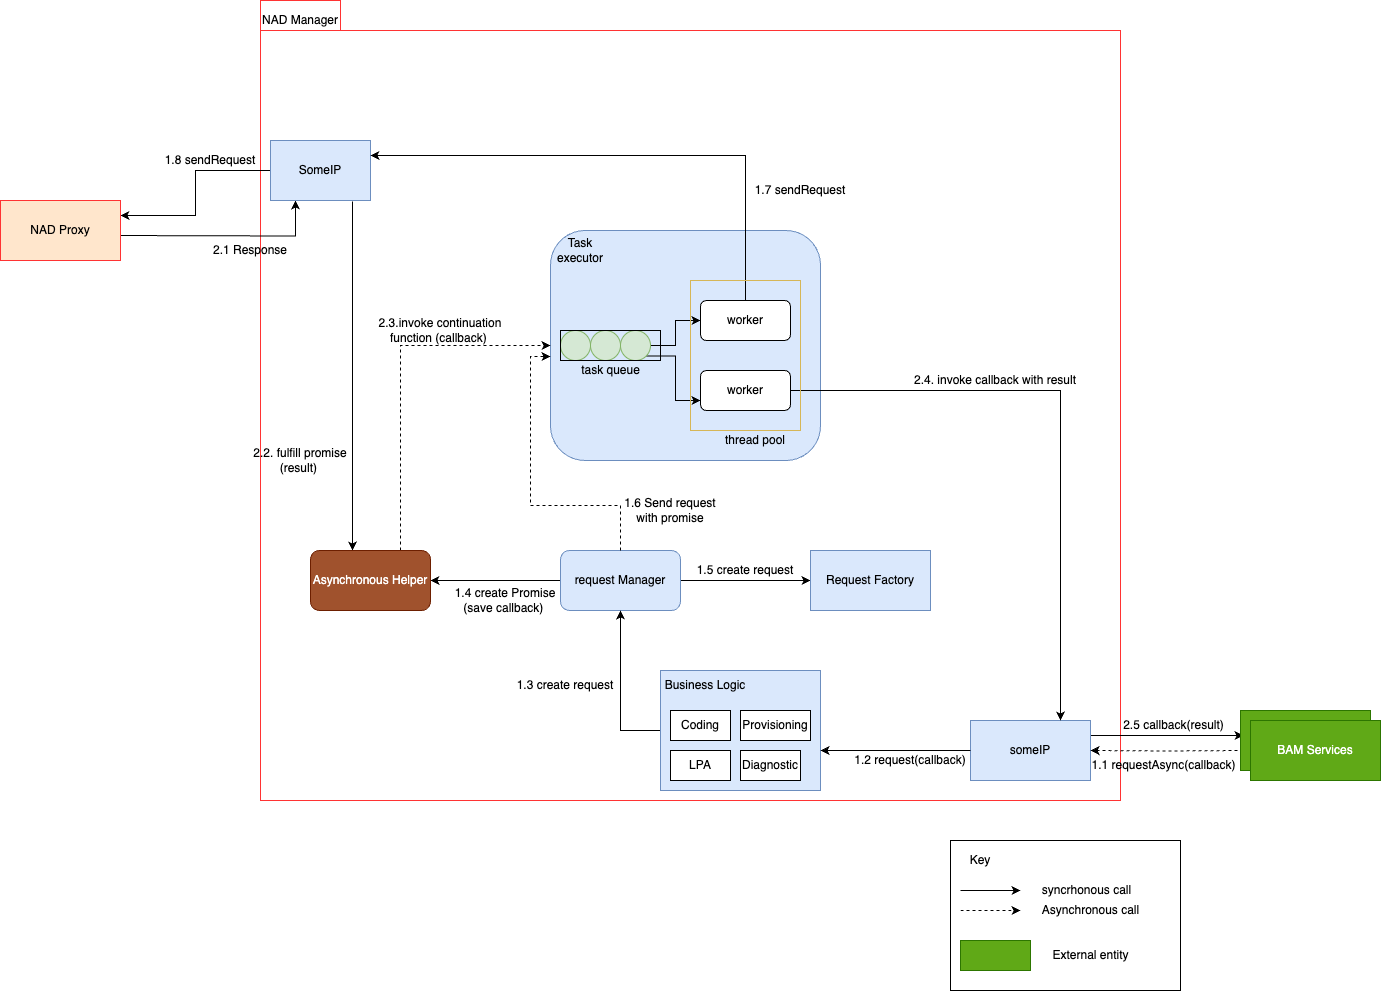

The diagram above was exported from draw.io. Its source (the exported page's mxGraphModel, read from the mxfile embedded in the PNG):
<mxGraphModel dx="2074" dy="1129" grid="1" gridSize="10" guides="1" tooltips="1" connect="1" arrows="1" fold="1" page="1" pageScale="1" pageWidth="850" pageHeight="1100" math="0" shadow="0">
  <root>
    <mxCell id="7AVj4S8yVSsHmqdsY4cU-0" />
    <mxCell id="7AVj4S8yVSsHmqdsY4cU-1" parent="7AVj4S8yVSsHmqdsY4cU-0" />
    <mxCell id="7AVj4S8yVSsHmqdsY4cU-2" value="" style="shape=folder;fontStyle=1;tabWidth=80;tabHeight=30;tabPosition=left;html=1;boundedLbl=1;strokeColor=#FF3333;fillColor=none;fontColor=#333333;" parent="7AVj4S8yVSsHmqdsY4cU-1" vertex="1">
      <mxGeometry x="460" y="160" width="860" height="800" as="geometry" />
    </mxCell>
    <mxCell id="7AVj4S8yVSsHmqdsY4cU-3" value="NAD Manager" style="text;html=1;strokeColor=none;fillColor=none;align=center;verticalAlign=middle;whiteSpace=wrap;rounded=0;" parent="7AVj4S8yVSsHmqdsY4cU-1" vertex="1">
      <mxGeometry x="450" y="170" width="100" height="20" as="geometry" />
    </mxCell>
    <mxCell id="7AVj4S8yVSsHmqdsY4cU-5" style="edgeStyle=orthogonalEdgeStyle;rounded=0;orthogonalLoop=1;jettySize=auto;html=1;exitX=1;exitY=0.25;exitDx=0;exitDy=0;entryX=0;entryY=0.25;entryDx=0;entryDy=0;" parent="7AVj4S8yVSsHmqdsY4cU-1" source="7AVj4S8yVSsHmqdsY4cU-6" edge="1">
      <mxGeometry relative="1" as="geometry">
        <mxPoint x="1443" y="895" as="targetPoint" />
      </mxGeometry>
    </mxCell>
    <mxCell id="7AVj4S8yVSsHmqdsY4cU-6" value="someIP" style="rounded=0;whiteSpace=wrap;html=1;fillColor=#dae8fc;strokeColor=#6c8ebf;" parent="7AVj4S8yVSsHmqdsY4cU-1" vertex="1">
      <mxGeometry x="1170" y="880" width="120" height="60" as="geometry" />
    </mxCell>
    <mxCell id="7AVj4S8yVSsHmqdsY4cU-7" style="edgeStyle=orthogonalEdgeStyle;rounded=0;orthogonalLoop=1;jettySize=auto;html=1;exitX=1;exitY=0.75;exitDx=0;exitDy=0;entryX=0.25;entryY=1;entryDx=0;entryDy=0;" parent="7AVj4S8yVSsHmqdsY4cU-1" target="7AVj4S8yVSsHmqdsY4cU-19" edge="1">
      <mxGeometry relative="1" as="geometry">
        <mxPoint x="310" y="395" as="sourcePoint" />
      </mxGeometry>
    </mxCell>
    <mxCell id="7AVj4S8yVSsHmqdsY4cU-9" style="edgeStyle=orthogonalEdgeStyle;rounded=0;orthogonalLoop=1;jettySize=auto;html=1;strokeColor=#000000;dashed=1;" parent="7AVj4S8yVSsHmqdsY4cU-1" target="7AVj4S8yVSsHmqdsY4cU-6" edge="1">
      <mxGeometry relative="1" as="geometry">
        <mxPoint x="1443" y="910" as="sourcePoint" />
      </mxGeometry>
    </mxCell>
    <mxCell id="7AVj4S8yVSsHmqdsY4cU-11" style="edgeStyle=orthogonalEdgeStyle;rounded=0;orthogonalLoop=1;jettySize=auto;html=1;exitX=1;exitY=0.5;exitDx=0;exitDy=0;" parent="7AVj4S8yVSsHmqdsY4cU-1" source="7AVj4S8yVSsHmqdsY4cU-14" target="7AVj4S8yVSsHmqdsY4cU-15" edge="1">
      <mxGeometry relative="1" as="geometry" />
    </mxCell>
    <mxCell id="7AVj4S8yVSsHmqdsY4cU-13" style="edgeStyle=orthogonalEdgeStyle;rounded=0;orthogonalLoop=1;jettySize=auto;html=1;exitX=0;exitY=0.5;exitDx=0;exitDy=0;entryX=1;entryY=0.5;entryDx=0;entryDy=0;" parent="7AVj4S8yVSsHmqdsY4cU-1" source="7AVj4S8yVSsHmqdsY4cU-14" target="7AVj4S8yVSsHmqdsY4cU-21" edge="1">
      <mxGeometry relative="1" as="geometry" />
    </mxCell>
    <mxCell id="7AVj4S8yVSsHmqdsY4cU-14" value="request Manager" style="rounded=1;whiteSpace=wrap;html=1;fillColor=#dae8fc;strokeColor=#6c8ebf;" parent="7AVj4S8yVSsHmqdsY4cU-1" vertex="1">
      <mxGeometry x="760" y="710" width="120" height="60" as="geometry" />
    </mxCell>
    <mxCell id="7AVj4S8yVSsHmqdsY4cU-15" value="Request Factory" style="rounded=0;whiteSpace=wrap;html=1;fillColor=#dae8fc;strokeColor=#6c8ebf;" parent="7AVj4S8yVSsHmqdsY4cU-1" vertex="1">
      <mxGeometry x="1010" y="710" width="120" height="60" as="geometry" />
    </mxCell>
    <mxCell id="7AVj4S8yVSsHmqdsY4cU-16" value="" style="rounded=1;whiteSpace=wrap;html=1;fillColor=#dae8fc;strokeColor=#6c8ebf;" parent="7AVj4S8yVSsHmqdsY4cU-1" vertex="1">
      <mxGeometry x="750" y="390" width="270" height="230" as="geometry" />
    </mxCell>
    <mxCell id="7AVj4S8yVSsHmqdsY4cU-18" style="edgeStyle=orthogonalEdgeStyle;rounded=0;orthogonalLoop=1;jettySize=auto;html=1;exitX=0.82;exitY=1.017;exitDx=0;exitDy=0;exitPerimeter=0;entryX=0.35;entryY=0;entryDx=0;entryDy=0;entryPerimeter=0;" parent="7AVj4S8yVSsHmqdsY4cU-1" source="7AVj4S8yVSsHmqdsY4cU-19" target="7AVj4S8yVSsHmqdsY4cU-21" edge="1">
      <mxGeometry relative="1" as="geometry" />
    </mxCell>
    <mxCell id="gKr7s9WkDzdCD0LJ6oe1-11" style="edgeStyle=orthogonalEdgeStyle;rounded=0;orthogonalLoop=1;jettySize=auto;html=1;exitX=0;exitY=0.5;exitDx=0;exitDy=0;entryX=1;entryY=0.25;entryDx=0;entryDy=0;" parent="7AVj4S8yVSsHmqdsY4cU-1" source="7AVj4S8yVSsHmqdsY4cU-19" target="7AVj4S8yVSsHmqdsY4cU-55" edge="1">
      <mxGeometry relative="1" as="geometry" />
    </mxCell>
    <mxCell id="7AVj4S8yVSsHmqdsY4cU-19" value="SomeIP" style="rounded=0;whiteSpace=wrap;html=1;fillColor=#dae8fc;strokeColor=#6c8ebf;" parent="7AVj4S8yVSsHmqdsY4cU-1" vertex="1">
      <mxGeometry x="470" y="300" width="100" height="60" as="geometry" />
    </mxCell>
    <mxCell id="7AVj4S8yVSsHmqdsY4cU-20" style="edgeStyle=orthogonalEdgeStyle;rounded=0;orthogonalLoop=1;jettySize=auto;html=1;exitX=0.75;exitY=0;exitDx=0;exitDy=0;entryX=0;entryY=0.5;entryDx=0;entryDy=0;dashed=1;strokeColor=#000000;" parent="7AVj4S8yVSsHmqdsY4cU-1" source="7AVj4S8yVSsHmqdsY4cU-21" target="7AVj4S8yVSsHmqdsY4cU-16" edge="1">
      <mxGeometry relative="1" as="geometry" />
    </mxCell>
    <mxCell id="7AVj4S8yVSsHmqdsY4cU-21" value="Asynchronous Helper" style="rounded=1;whiteSpace=wrap;html=1;fillColor=#a0522d;strokeColor=#6D1F00;fontColor=#ffffff;" parent="7AVj4S8yVSsHmqdsY4cU-1" vertex="1">
      <mxGeometry x="510" y="710" width="120" height="60" as="geometry" />
    </mxCell>
    <mxCell id="7AVj4S8yVSsHmqdsY4cU-22" value="1.4 create Promise&lt;br&gt;(save callback)&amp;nbsp;" style="text;html=1;strokeColor=none;fillColor=none;align=center;verticalAlign=middle;whiteSpace=wrap;rounded=0;" parent="7AVj4S8yVSsHmqdsY4cU-1" vertex="1">
      <mxGeometry x="650" y="750" width="110" height="20" as="geometry" />
    </mxCell>
    <mxCell id="7AVj4S8yVSsHmqdsY4cU-23" value="1.6 Send request with promise" style="text;html=1;strokeColor=none;fillColor=none;align=center;verticalAlign=middle;whiteSpace=wrap;rounded=0;" parent="7AVj4S8yVSsHmqdsY4cU-1" vertex="1">
      <mxGeometry x="820" y="660" width="100" height="20" as="geometry" />
    </mxCell>
    <mxCell id="7AVj4S8yVSsHmqdsY4cU-24" value="" style="ellipse;whiteSpace=wrap;html=1;aspect=fixed;fillColor=#d5e8d4;strokeColor=#82b366;" parent="7AVj4S8yVSsHmqdsY4cU-1" vertex="1">
      <mxGeometry x="760" y="490" width="30" height="30" as="geometry" />
    </mxCell>
    <mxCell id="7AVj4S8yVSsHmqdsY4cU-25" value="" style="ellipse;whiteSpace=wrap;html=1;aspect=fixed;fillColor=#d5e8d4;strokeColor=#82b366;" parent="7AVj4S8yVSsHmqdsY4cU-1" vertex="1">
      <mxGeometry x="790" y="490" width="30" height="30" as="geometry" />
    </mxCell>
    <mxCell id="7AVj4S8yVSsHmqdsY4cU-26" style="edgeStyle=orthogonalEdgeStyle;rounded=0;orthogonalLoop=1;jettySize=auto;html=1;exitX=1;exitY=0.5;exitDx=0;exitDy=0;entryX=0;entryY=0.5;entryDx=0;entryDy=0;" parent="7AVj4S8yVSsHmqdsY4cU-1" source="7AVj4S8yVSsHmqdsY4cU-28" target="7AVj4S8yVSsHmqdsY4cU-29" edge="1">
      <mxGeometry relative="1" as="geometry" />
    </mxCell>
    <mxCell id="7AVj4S8yVSsHmqdsY4cU-27" style="edgeStyle=orthogonalEdgeStyle;rounded=0;orthogonalLoop=1;jettySize=auto;html=1;exitX=1;exitY=1;exitDx=0;exitDy=0;entryX=0;entryY=0.75;entryDx=0;entryDy=0;" parent="7AVj4S8yVSsHmqdsY4cU-1" source="7AVj4S8yVSsHmqdsY4cU-28" target="7AVj4S8yVSsHmqdsY4cU-31" edge="1">
      <mxGeometry relative="1" as="geometry" />
    </mxCell>
    <mxCell id="7AVj4S8yVSsHmqdsY4cU-28" value="" style="ellipse;whiteSpace=wrap;html=1;aspect=fixed;fillColor=#d5e8d4;strokeColor=#82b366;" parent="7AVj4S8yVSsHmqdsY4cU-1" vertex="1">
      <mxGeometry x="820" y="490" width="30" height="30" as="geometry" />
    </mxCell>
    <mxCell id="7AVj4S8yVSsHmqdsY4cU-29" value="worker" style="rounded=1;whiteSpace=wrap;html=1;fillColor=#ffffff;" parent="7AVj4S8yVSsHmqdsY4cU-1" vertex="1">
      <mxGeometry x="900" y="460" width="90" height="40" as="geometry" />
    </mxCell>
    <mxCell id="7AVj4S8yVSsHmqdsY4cU-30" style="edgeStyle=orthogonalEdgeStyle;rounded=0;orthogonalLoop=1;jettySize=auto;html=1;exitX=1;exitY=0.5;exitDx=0;exitDy=0;entryX=0.75;entryY=0;entryDx=0;entryDy=0;" parent="7AVj4S8yVSsHmqdsY4cU-1" source="7AVj4S8yVSsHmqdsY4cU-31" target="7AVj4S8yVSsHmqdsY4cU-6" edge="1">
      <mxGeometry relative="1" as="geometry" />
    </mxCell>
    <mxCell id="7AVj4S8yVSsHmqdsY4cU-31" value="worker" style="rounded=1;whiteSpace=wrap;html=1;fillColor=#ffffff;" parent="7AVj4S8yVSsHmqdsY4cU-1" vertex="1">
      <mxGeometry x="900" y="530" width="90" height="40" as="geometry" />
    </mxCell>
    <mxCell id="7AVj4S8yVSsHmqdsY4cU-32" style="edgeStyle=orthogonalEdgeStyle;rounded=0;orthogonalLoop=1;jettySize=auto;html=1;exitX=0.5;exitY=0;exitDx=0;exitDy=0;entryX=1;entryY=0.25;entryDx=0;entryDy=0;" parent="7AVj4S8yVSsHmqdsY4cU-1" source="7AVj4S8yVSsHmqdsY4cU-29" target="7AVj4S8yVSsHmqdsY4cU-19" edge="1">
      <mxGeometry relative="1" as="geometry">
        <mxPoint x="1000" y="470" as="sourcePoint" />
      </mxGeometry>
    </mxCell>
    <mxCell id="7AVj4S8yVSsHmqdsY4cU-33" value="2.2. fulfill promise&lt;br&gt;(result)&amp;nbsp;" style="text;html=1;strokeColor=none;fillColor=none;align=center;verticalAlign=middle;whiteSpace=wrap;rounded=0;" parent="7AVj4S8yVSsHmqdsY4cU-1" vertex="1">
      <mxGeometry x="430" y="610" width="140" height="20" as="geometry" />
    </mxCell>
    <mxCell id="7AVj4S8yVSsHmqdsY4cU-34" value="2.1 Response" style="text;html=1;strokeColor=none;fillColor=none;align=center;verticalAlign=middle;whiteSpace=wrap;rounded=0;" parent="7AVj4S8yVSsHmqdsY4cU-1" vertex="1">
      <mxGeometry x="410" y="400" width="80" height="20" as="geometry" />
    </mxCell>
    <mxCell id="7AVj4S8yVSsHmqdsY4cU-35" value="1.7 sendRequest" style="text;html=1;strokeColor=none;fillColor=none;align=center;verticalAlign=middle;whiteSpace=wrap;rounded=0;" parent="7AVj4S8yVSsHmqdsY4cU-1" vertex="1">
      <mxGeometry x="950" y="340" width="100" height="20" as="geometry" />
    </mxCell>
    <mxCell id="7AVj4S8yVSsHmqdsY4cU-36" value="2.3.invoke continuation function (callback)&amp;nbsp;" style="text;html=1;strokeColor=none;fillColor=none;align=center;verticalAlign=middle;whiteSpace=wrap;rounded=0;" parent="7AVj4S8yVSsHmqdsY4cU-1" vertex="1">
      <mxGeometry x="570" y="480" width="140" height="20" as="geometry" />
    </mxCell>
    <mxCell id="7AVj4S8yVSsHmqdsY4cU-37" value="2.5 callback(result)" style="text;html=1;strokeColor=none;fillColor=none;align=center;verticalAlign=middle;whiteSpace=wrap;rounded=0;" parent="7AVj4S8yVSsHmqdsY4cU-1" vertex="1">
      <mxGeometry x="1320" y="875" width="107" height="20" as="geometry" />
    </mxCell>
    <mxCell id="7AVj4S8yVSsHmqdsY4cU-38" value="1.1 requestAsync(callback)" style="text;html=1;strokeColor=none;fillColor=none;align=center;verticalAlign=middle;whiteSpace=wrap;rounded=0;" parent="7AVj4S8yVSsHmqdsY4cU-1" vertex="1">
      <mxGeometry x="1277" y="915" width="173" height="20" as="geometry" />
    </mxCell>
    <mxCell id="7AVj4S8yVSsHmqdsY4cU-39" value="" style="rounded=0;whiteSpace=wrap;html=1;fillColor=none;gradientColor=#ffffff;" parent="7AVj4S8yVSsHmqdsY4cU-1" vertex="1">
      <mxGeometry x="760" y="490" width="100" height="30" as="geometry" />
    </mxCell>
    <mxCell id="7AVj4S8yVSsHmqdsY4cU-40" value="" style="rounded=0;whiteSpace=wrap;html=1;strokeColor=#d6b656;fillColor=none;" parent="7AVj4S8yVSsHmqdsY4cU-1" vertex="1">
      <mxGeometry x="890" y="440" width="110" height="150" as="geometry" />
    </mxCell>
    <mxCell id="7AVj4S8yVSsHmqdsY4cU-41" value="Task executor" style="text;html=1;strokeColor=none;fillColor=none;align=center;verticalAlign=middle;whiteSpace=wrap;rounded=0;" parent="7AVj4S8yVSsHmqdsY4cU-1" vertex="1">
      <mxGeometry x="760" y="400" width="40" height="20" as="geometry" />
    </mxCell>
    <mxCell id="7AVj4S8yVSsHmqdsY4cU-42" value="thread pool" style="text;html=1;strokeColor=none;fillColor=none;align=center;verticalAlign=middle;whiteSpace=wrap;rounded=0;" parent="7AVj4S8yVSsHmqdsY4cU-1" vertex="1">
      <mxGeometry x="920" y="590" width="70" height="20" as="geometry" />
    </mxCell>
    <mxCell id="7AVj4S8yVSsHmqdsY4cU-43" value="task queue" style="text;html=1;strokeColor=none;fillColor=none;align=center;verticalAlign=middle;whiteSpace=wrap;rounded=0;" parent="7AVj4S8yVSsHmqdsY4cU-1" vertex="1">
      <mxGeometry x="777.5" y="520" width="65" height="20" as="geometry" />
    </mxCell>
    <mxCell id="7AVj4S8yVSsHmqdsY4cU-44" value="1.5 create request" style="text;html=1;strokeColor=none;fillColor=none;align=center;verticalAlign=middle;whiteSpace=wrap;rounded=0;" parent="7AVj4S8yVSsHmqdsY4cU-1" vertex="1">
      <mxGeometry x="895" y="720" width="100" height="20" as="geometry" />
    </mxCell>
    <mxCell id="7AVj4S8yVSsHmqdsY4cU-45" value="" style="rounded=0;whiteSpace=wrap;html=1;fillColor=none;gradientColor=none;" parent="7AVj4S8yVSsHmqdsY4cU-1" vertex="1">
      <mxGeometry x="1150" y="1000" width="230" height="150" as="geometry" />
    </mxCell>
    <mxCell id="7AVj4S8yVSsHmqdsY4cU-46" value="Key" style="text;html=1;strokeColor=none;fillColor=none;align=center;verticalAlign=middle;whiteSpace=wrap;rounded=0;" parent="7AVj4S8yVSsHmqdsY4cU-1" vertex="1">
      <mxGeometry x="1160" y="1010" width="40" height="20" as="geometry" />
    </mxCell>
    <mxCell id="7AVj4S8yVSsHmqdsY4cU-47" value="" style="endArrow=classic;html=1;rounded=0;" parent="7AVj4S8yVSsHmqdsY4cU-1" edge="1">
      <mxGeometry width="50" height="50" relative="1" as="geometry">
        <mxPoint x="1160" y="1050" as="sourcePoint" />
        <mxPoint x="1220" y="1050" as="targetPoint" />
      </mxGeometry>
    </mxCell>
    <mxCell id="7AVj4S8yVSsHmqdsY4cU-48" value="syncrhonous call" style="text;html=1;strokeColor=none;fillColor=none;align=center;verticalAlign=middle;whiteSpace=wrap;rounded=0;" parent="7AVj4S8yVSsHmqdsY4cU-1" vertex="1">
      <mxGeometry x="1233" y="1040" width="107" height="20" as="geometry" />
    </mxCell>
    <mxCell id="7AVj4S8yVSsHmqdsY4cU-49" value="" style="endArrow=classic;html=1;dashed=1;" parent="7AVj4S8yVSsHmqdsY4cU-1" edge="1">
      <mxGeometry width="50" height="50" relative="1" as="geometry">
        <mxPoint x="1160" y="1070" as="sourcePoint" />
        <mxPoint x="1220" y="1070" as="targetPoint" />
      </mxGeometry>
    </mxCell>
    <mxCell id="7AVj4S8yVSsHmqdsY4cU-50" value="Asynchronous call" style="text;html=1;strokeColor=none;fillColor=none;align=center;verticalAlign=middle;whiteSpace=wrap;rounded=0;" parent="7AVj4S8yVSsHmqdsY4cU-1" vertex="1">
      <mxGeometry x="1233" y="1060" width="115" height="20" as="geometry" />
    </mxCell>
    <mxCell id="7AVj4S8yVSsHmqdsY4cU-51" value="" style="rounded=0;whiteSpace=wrap;html=1;fillColor=#60a917;strokeColor=#2D7600;fontColor=#ffffff;" parent="7AVj4S8yVSsHmqdsY4cU-1" vertex="1">
      <mxGeometry x="1160" y="1100" width="70" height="30" as="geometry" />
    </mxCell>
    <mxCell id="7AVj4S8yVSsHmqdsY4cU-52" value="External entity" style="text;html=1;strokeColor=none;fillColor=none;align=center;verticalAlign=middle;whiteSpace=wrap;rounded=0;" parent="7AVj4S8yVSsHmqdsY4cU-1" vertex="1">
      <mxGeometry x="1248" y="1105" width="85" height="20" as="geometry" />
    </mxCell>
    <mxCell id="7AVj4S8yVSsHmqdsY4cU-53" value="1.2 request(callback)" style="text;html=1;strokeColor=none;fillColor=none;align=center;verticalAlign=middle;whiteSpace=wrap;rounded=0;" parent="7AVj4S8yVSsHmqdsY4cU-1" vertex="1">
      <mxGeometry x="1050" y="910" width="120" height="20" as="geometry" />
    </mxCell>
    <mxCell id="7AVj4S8yVSsHmqdsY4cU-54" value="1.8 sendRequest" style="text;html=1;strokeColor=none;fillColor=none;align=center;verticalAlign=middle;whiteSpace=wrap;rounded=0;" parent="7AVj4S8yVSsHmqdsY4cU-1" vertex="1">
      <mxGeometry x="360" y="310" width="100" height="20" as="geometry" />
    </mxCell>
    <mxCell id="7AVj4S8yVSsHmqdsY4cU-55" value="NAD Proxy" style="rounded=0;whiteSpace=wrap;html=1;fillColor=#FFE6CC;strokeColor=#FF3333;" parent="7AVj4S8yVSsHmqdsY4cU-1" vertex="1">
      <mxGeometry x="200" y="360" width="120" height="60" as="geometry" />
    </mxCell>
    <mxCell id="7AVj4S8yVSsHmqdsY4cU-56" value="2.4. invoke callback with result" style="text;html=1;strokeColor=none;fillColor=none;align=center;verticalAlign=middle;whiteSpace=wrap;rounded=0;" parent="7AVj4S8yVSsHmqdsY4cU-1" vertex="1">
      <mxGeometry x="1110" y="530" width="170" height="20" as="geometry" />
    </mxCell>
    <mxCell id="gKr7s9WkDzdCD0LJ6oe1-0" value="BAM Services" style="rounded=0;whiteSpace=wrap;html=1;fillColor=#60a917;strokeColor=#2D7600;fontColor=#ffffff;" parent="7AVj4S8yVSsHmqdsY4cU-1" vertex="1">
      <mxGeometry x="1440" y="870" width="130" height="60" as="geometry" />
    </mxCell>
    <mxCell id="gKr7s9WkDzdCD0LJ6oe1-1" value="BAM Services" style="rounded=0;whiteSpace=wrap;html=1;fillColor=#60a917;strokeColor=#2D7600;fontColor=#ffffff;" parent="7AVj4S8yVSsHmqdsY4cU-1" vertex="1">
      <mxGeometry x="1450" y="880" width="130" height="60" as="geometry" />
    </mxCell>
    <mxCell id="gKr7s9WkDzdCD0LJ6oe1-9" style="edgeStyle=orthogonalEdgeStyle;rounded=0;orthogonalLoop=1;jettySize=auto;html=1;exitX=0;exitY=0.5;exitDx=0;exitDy=0;entryX=0.5;entryY=1;entryDx=0;entryDy=0;" parent="7AVj4S8yVSsHmqdsY4cU-1" source="gKr7s9WkDzdCD0LJ6oe1-2" target="7AVj4S8yVSsHmqdsY4cU-14" edge="1">
      <mxGeometry relative="1" as="geometry" />
    </mxCell>
    <mxCell id="gKr7s9WkDzdCD0LJ6oe1-2" value="" style="rounded=0;whiteSpace=wrap;html=1;fillColor=#dae8fc;strokeColor=#6c8ebf;" parent="7AVj4S8yVSsHmqdsY4cU-1" vertex="1">
      <mxGeometry x="860" y="830" width="160" height="120" as="geometry" />
    </mxCell>
    <mxCell id="gKr7s9WkDzdCD0LJ6oe1-3" value="Coding" style="rounded=0;whiteSpace=wrap;html=1;" parent="7AVj4S8yVSsHmqdsY4cU-1" vertex="1">
      <mxGeometry x="870" y="870" width="60" height="30" as="geometry" />
    </mxCell>
    <mxCell id="gKr7s9WkDzdCD0LJ6oe1-4" value="Provisioning" style="rounded=0;whiteSpace=wrap;html=1;" parent="7AVj4S8yVSsHmqdsY4cU-1" vertex="1">
      <mxGeometry x="940" y="870" width="70" height="30" as="geometry" />
    </mxCell>
    <mxCell id="gKr7s9WkDzdCD0LJ6oe1-5" value="LPA" style="rounded=0;whiteSpace=wrap;html=1;" parent="7AVj4S8yVSsHmqdsY4cU-1" vertex="1">
      <mxGeometry x="870" y="910" width="60" height="30" as="geometry" />
    </mxCell>
    <mxCell id="gKr7s9WkDzdCD0LJ6oe1-6" value="Diagnostic" style="rounded=0;whiteSpace=wrap;html=1;" parent="7AVj4S8yVSsHmqdsY4cU-1" vertex="1">
      <mxGeometry x="940" y="910" width="60" height="30" as="geometry" />
    </mxCell>
    <mxCell id="gKr7s9WkDzdCD0LJ6oe1-7" value="Business Logic" style="text;html=1;strokeColor=none;fillColor=none;align=center;verticalAlign=middle;whiteSpace=wrap;rounded=0;" parent="7AVj4S8yVSsHmqdsY4cU-1" vertex="1">
      <mxGeometry x="860" y="830" width="90" height="30" as="geometry" />
    </mxCell>
    <mxCell id="gKr7s9WkDzdCD0LJ6oe1-8" style="edgeStyle=orthogonalEdgeStyle;rounded=0;orthogonalLoop=1;jettySize=auto;html=1;exitX=0;exitY=0.5;exitDx=0;exitDy=0;entryX=1;entryY=0.667;entryDx=0;entryDy=0;entryPerimeter=0;" parent="7AVj4S8yVSsHmqdsY4cU-1" source="7AVj4S8yVSsHmqdsY4cU-6" target="gKr7s9WkDzdCD0LJ6oe1-2" edge="1">
      <mxGeometry relative="1" as="geometry" />
    </mxCell>
    <mxCell id="gKr7s9WkDzdCD0LJ6oe1-10" value="1.3 create request" style="text;html=1;strokeColor=none;fillColor=none;align=center;verticalAlign=middle;whiteSpace=wrap;rounded=0;" parent="7AVj4S8yVSsHmqdsY4cU-1" vertex="1">
      <mxGeometry x="710" y="835" width="110" height="20" as="geometry" />
    </mxCell>
    <mxCell id="_dYf33TlZK24ZZa_GQIb-0" style="edgeStyle=orthogonalEdgeStyle;rounded=0;orthogonalLoop=1;jettySize=auto;html=1;exitX=0.5;exitY=0;exitDx=0;exitDy=0;entryX=0;entryY=0.548;entryDx=0;entryDy=0;entryPerimeter=0;dashed=1;" parent="7AVj4S8yVSsHmqdsY4cU-1" source="7AVj4S8yVSsHmqdsY4cU-14" target="7AVj4S8yVSsHmqdsY4cU-16" edge="1">
      <mxGeometry relative="1" as="geometry" />
    </mxCell>
  </root>
</mxGraphModel>